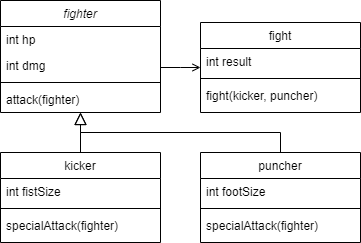

The diagram above was exported from draw.io. Its source (the exported page's mxGraphModel, read from the mxfile embedded in the PNG):
<mxGraphModel dx="1422" dy="865" grid="1" gridSize="10" guides="1" tooltips="1" connect="1" arrows="1" fold="1" page="1" pageScale="1" pageWidth="827" pageHeight="1169" math="0" shadow="0">
  <root>
    <mxCell id="WIyWlLk6GJQsqaUBKTNV-0" />
    <mxCell id="WIyWlLk6GJQsqaUBKTNV-1" parent="WIyWlLk6GJQsqaUBKTNV-0" />
    <mxCell id="zkfFHV4jXpPFQw0GAbJ--0" value="fighter" style="swimlane;fontStyle=2;align=center;verticalAlign=top;childLayout=stackLayout;horizontal=1;startSize=26;horizontalStack=0;resizeParent=1;resizeLast=0;collapsible=1;marginBottom=0;rounded=0;shadow=0;strokeWidth=1;" parent="WIyWlLk6GJQsqaUBKTNV-1" vertex="1">
      <mxGeometry x="200" y="88" width="160" height="112" as="geometry">
        <mxRectangle x="230" y="140" width="160" height="26" as="alternateBounds" />
      </mxGeometry>
    </mxCell>
    <mxCell id="zkfFHV4jXpPFQw0GAbJ--1" value="int hp" style="text;align=left;verticalAlign=top;spacingLeft=4;spacingRight=4;overflow=hidden;rotatable=0;points=[[0,0.5],[1,0.5]];portConstraint=eastwest;" parent="zkfFHV4jXpPFQw0GAbJ--0" vertex="1">
      <mxGeometry y="26" width="160" height="26" as="geometry" />
    </mxCell>
    <mxCell id="zkfFHV4jXpPFQw0GAbJ--2" value="int dmg" style="text;align=left;verticalAlign=top;spacingLeft=4;spacingRight=4;overflow=hidden;rotatable=0;points=[[0,0.5],[1,0.5]];portConstraint=eastwest;rounded=0;shadow=0;html=0;" parent="zkfFHV4jXpPFQw0GAbJ--0" vertex="1">
      <mxGeometry y="52" width="160" height="26" as="geometry" />
    </mxCell>
    <mxCell id="zkfFHV4jXpPFQw0GAbJ--4" value="" style="line;html=1;strokeWidth=1;align=left;verticalAlign=middle;spacingTop=-1;spacingLeft=3;spacingRight=3;rotatable=0;labelPosition=right;points=[];portConstraint=eastwest;" parent="zkfFHV4jXpPFQw0GAbJ--0" vertex="1">
      <mxGeometry y="78" width="160" height="8" as="geometry" />
    </mxCell>
    <mxCell id="zkfFHV4jXpPFQw0GAbJ--5" value="attack(fighter)" style="text;align=left;verticalAlign=top;spacingLeft=4;spacingRight=4;overflow=hidden;rotatable=0;points=[[0,0.5],[1,0.5]];portConstraint=eastwest;" parent="zkfFHV4jXpPFQw0GAbJ--0" vertex="1">
      <mxGeometry y="86" width="160" height="26" as="geometry" />
    </mxCell>
    <mxCell id="zkfFHV4jXpPFQw0GAbJ--6" value="kicker" style="swimlane;fontStyle=0;align=center;verticalAlign=top;childLayout=stackLayout;horizontal=1;startSize=26;horizontalStack=0;resizeParent=1;resizeLast=0;collapsible=1;marginBottom=0;rounded=0;shadow=0;strokeWidth=1;" parent="WIyWlLk6GJQsqaUBKTNV-1" vertex="1">
      <mxGeometry x="200" y="240" width="160" height="90" as="geometry">
        <mxRectangle x="130" y="380" width="160" height="26" as="alternateBounds" />
      </mxGeometry>
    </mxCell>
    <mxCell id="zkfFHV4jXpPFQw0GAbJ--7" value="int fistSize" style="text;align=left;verticalAlign=top;spacingLeft=4;spacingRight=4;overflow=hidden;rotatable=0;points=[[0,0.5],[1,0.5]];portConstraint=eastwest;" parent="zkfFHV4jXpPFQw0GAbJ--6" vertex="1">
      <mxGeometry y="26" width="160" height="26" as="geometry" />
    </mxCell>
    <mxCell id="zkfFHV4jXpPFQw0GAbJ--9" value="" style="line;html=1;strokeWidth=1;align=left;verticalAlign=middle;spacingTop=-1;spacingLeft=3;spacingRight=3;rotatable=0;labelPosition=right;points=[];portConstraint=eastwest;" parent="zkfFHV4jXpPFQw0GAbJ--6" vertex="1">
      <mxGeometry y="52" width="160" height="8" as="geometry" />
    </mxCell>
    <mxCell id="zkfFHV4jXpPFQw0GAbJ--10" value="specialAttack(fighter)" style="text;align=left;verticalAlign=top;spacingLeft=4;spacingRight=4;overflow=hidden;rotatable=0;points=[[0,0.5],[1,0.5]];portConstraint=eastwest;fontStyle=0" parent="zkfFHV4jXpPFQw0GAbJ--6" vertex="1">
      <mxGeometry y="60" width="160" height="26" as="geometry" />
    </mxCell>
    <mxCell id="zkfFHV4jXpPFQw0GAbJ--12" value="" style="endArrow=block;endSize=10;endFill=0;shadow=0;strokeWidth=1;rounded=0;edgeStyle=elbowEdgeStyle;elbow=vertical;" parent="WIyWlLk6GJQsqaUBKTNV-1" source="zkfFHV4jXpPFQw0GAbJ--6" target="zkfFHV4jXpPFQw0GAbJ--0" edge="1">
      <mxGeometry width="160" relative="1" as="geometry">
        <mxPoint x="200" y="203" as="sourcePoint" />
        <mxPoint x="200" y="203" as="targetPoint" />
      </mxGeometry>
    </mxCell>
    <mxCell id="zkfFHV4jXpPFQw0GAbJ--13" value="puncher" style="swimlane;fontStyle=0;align=center;verticalAlign=top;childLayout=stackLayout;horizontal=1;startSize=26;horizontalStack=0;resizeParent=1;resizeLast=0;collapsible=1;marginBottom=0;rounded=0;shadow=0;strokeWidth=1;" parent="WIyWlLk6GJQsqaUBKTNV-1" vertex="1">
      <mxGeometry x="400" y="240" width="160" height="90" as="geometry">
        <mxRectangle x="340" y="380" width="170" height="26" as="alternateBounds" />
      </mxGeometry>
    </mxCell>
    <mxCell id="zkfFHV4jXpPFQw0GAbJ--14" value="int footSize" style="text;align=left;verticalAlign=top;spacingLeft=4;spacingRight=4;overflow=hidden;rotatable=0;points=[[0,0.5],[1,0.5]];portConstraint=eastwest;" parent="zkfFHV4jXpPFQw0GAbJ--13" vertex="1">
      <mxGeometry y="26" width="160" height="26" as="geometry" />
    </mxCell>
    <mxCell id="zkfFHV4jXpPFQw0GAbJ--15" value="" style="line;html=1;strokeWidth=1;align=left;verticalAlign=middle;spacingTop=-1;spacingLeft=3;spacingRight=3;rotatable=0;labelPosition=right;points=[];portConstraint=eastwest;" parent="zkfFHV4jXpPFQw0GAbJ--13" vertex="1">
      <mxGeometry y="52" width="160" height="8" as="geometry" />
    </mxCell>
    <mxCell id="dqT4lqFGdcAmSFKmCo6Z-1" value="specialAttack(fighter)" style="text;align=left;verticalAlign=top;spacingLeft=4;spacingRight=4;overflow=hidden;rotatable=0;points=[[0,0.5],[1,0.5]];portConstraint=eastwest;fontStyle=0" vertex="1" parent="zkfFHV4jXpPFQw0GAbJ--13">
      <mxGeometry y="60" width="160" height="26" as="geometry" />
    </mxCell>
    <mxCell id="zkfFHV4jXpPFQw0GAbJ--16" value="" style="endArrow=block;endSize=10;endFill=0;shadow=0;strokeWidth=1;rounded=0;edgeStyle=elbowEdgeStyle;elbow=vertical;" parent="WIyWlLk6GJQsqaUBKTNV-1" source="zkfFHV4jXpPFQw0GAbJ--13" target="zkfFHV4jXpPFQw0GAbJ--0" edge="1">
      <mxGeometry width="160" relative="1" as="geometry">
        <mxPoint x="210" y="373" as="sourcePoint" />
        <mxPoint x="310" y="271" as="targetPoint" />
      </mxGeometry>
    </mxCell>
    <mxCell id="zkfFHV4jXpPFQw0GAbJ--17" value="fight" style="swimlane;fontStyle=0;align=center;verticalAlign=top;childLayout=stackLayout;horizontal=1;startSize=26;horizontalStack=0;resizeParent=1;resizeLast=0;collapsible=1;marginBottom=0;rounded=0;shadow=0;strokeWidth=1;" parent="WIyWlLk6GJQsqaUBKTNV-1" vertex="1">
      <mxGeometry x="400" y="110" width="160" height="90" as="geometry">
        <mxRectangle x="508" y="120" width="160" height="26" as="alternateBounds" />
      </mxGeometry>
    </mxCell>
    <mxCell id="zkfFHV4jXpPFQw0GAbJ--18" value="int result&#10;" style="text;align=left;verticalAlign=top;spacingLeft=4;spacingRight=4;overflow=hidden;rotatable=0;points=[[0,0.5],[1,0.5]];portConstraint=eastwest;" parent="zkfFHV4jXpPFQw0GAbJ--17" vertex="1">
      <mxGeometry y="26" width="160" height="26" as="geometry" />
    </mxCell>
    <mxCell id="zkfFHV4jXpPFQw0GAbJ--23" value="" style="line;html=1;strokeWidth=1;align=left;verticalAlign=middle;spacingTop=-1;spacingLeft=3;spacingRight=3;rotatable=0;labelPosition=right;points=[];portConstraint=eastwest;" parent="zkfFHV4jXpPFQw0GAbJ--17" vertex="1">
      <mxGeometry y="52" width="160" height="8" as="geometry" />
    </mxCell>
    <mxCell id="zkfFHV4jXpPFQw0GAbJ--24" value="fight(kicker, puncher)" style="text;align=left;verticalAlign=top;spacingLeft=4;spacingRight=4;overflow=hidden;rotatable=0;points=[[0,0.5],[1,0.5]];portConstraint=eastwest;" parent="zkfFHV4jXpPFQw0GAbJ--17" vertex="1">
      <mxGeometry y="60" width="160" height="26" as="geometry" />
    </mxCell>
    <mxCell id="zkfFHV4jXpPFQw0GAbJ--26" value="" style="endArrow=open;shadow=0;strokeWidth=1;rounded=0;endFill=1;edgeStyle=elbowEdgeStyle;elbow=vertical;" parent="WIyWlLk6GJQsqaUBKTNV-1" source="zkfFHV4jXpPFQw0GAbJ--0" target="zkfFHV4jXpPFQw0GAbJ--17" edge="1">
      <mxGeometry x="0.5" y="41" relative="1" as="geometry">
        <mxPoint x="380" y="192" as="sourcePoint" />
        <mxPoint x="540" y="192" as="targetPoint" />
        <mxPoint x="-40" y="32" as="offset" />
      </mxGeometry>
    </mxCell>
  </root>
</mxGraphModel>